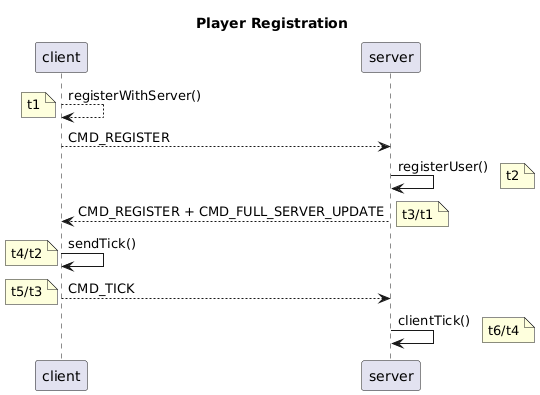

The diagram above was rendered by PlantUML. Its source (embedded in the PNG):
@startuml
title Player Registration

client --> client: registerWithServer()
note left: t1
client --> server: CMD_REGISTER
server -> server: registerUser()
note right: t2
server --> client: CMD_REGISTER + CMD_FULL_SERVER_UPDATE
note right: t3/t1
client -> client: sendTick()
note left: t4/t2
client --> server: CMD_TICK
note left: t5/t3
server -> server: clientTick()
note right: t6/t4
@enduml